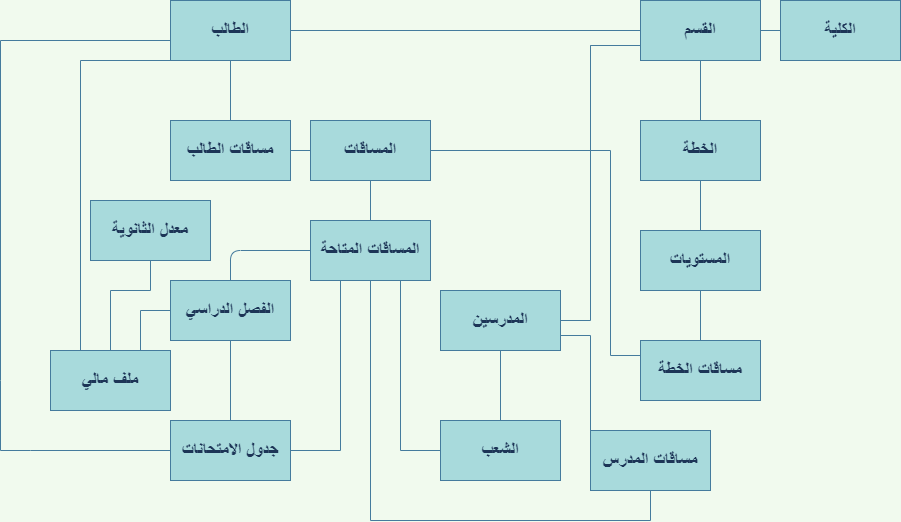

The diagram above was exported from draw.io. Its source (the exported page's mxGraphModel, read from the mxfile embedded in the PNG):
<mxGraphModel dx="2060" dy="606" grid="1" gridSize="10" guides="1" tooltips="1" connect="1" arrows="1" fold="1" page="1" pageScale="1" pageWidth="850" pageHeight="1100" background="#F1FAEE" math="0" shadow="0">
  <root>
    <mxCell id="0" />
    <mxCell id="1" parent="0" />
    <mxCell id="wHgWxm_6slUKgSl3dxJ4-1" value="&lt;b&gt;&lt;font style=&quot;font-size: 18px;&quot;&gt;الطالب&lt;/font&gt;&lt;/b&gt;" style="rounded=0;whiteSpace=wrap;html=1;fillColor=#A8DADC;strokeColor=#457B9D;fontColor=#1D3557;" parent="1" vertex="1">
      <mxGeometry x="120" y="80" width="120" height="60" as="geometry" />
    </mxCell>
    <mxCell id="wHgWxm_6slUKgSl3dxJ4-2" value="&lt;b&gt;&lt;font style=&quot;font-size: 18px;&quot;&gt;القسم&lt;/font&gt;&lt;/b&gt;" style="rounded=0;whiteSpace=wrap;html=1;fillColor=#A8DADC;strokeColor=#457B9D;fontColor=#1D3557;" parent="1" vertex="1">
      <mxGeometry x="590" y="80" width="120" height="60" as="geometry" />
    </mxCell>
    <mxCell id="wHgWxm_6slUKgSl3dxJ4-3" value="&lt;b&gt;&lt;font style=&quot;font-size: 18px;&quot;&gt;الكلية&lt;/font&gt;&lt;/b&gt;" style="rounded=0;whiteSpace=wrap;html=1;fillColor=#A8DADC;strokeColor=#457B9D;fontColor=#1D3557;" parent="1" vertex="1">
      <mxGeometry x="730" y="80" width="120" height="60" as="geometry" />
    </mxCell>
    <mxCell id="wHgWxm_6slUKgSl3dxJ4-4" value="&lt;font style=&quot;font-size: 18px;&quot;&gt;&lt;b&gt;مساقات الطالب&lt;/b&gt;&lt;/font&gt;" style="rounded=0;whiteSpace=wrap;html=1;fillColor=#A8DADC;strokeColor=#457B9D;fontColor=#1D3557;" parent="1" vertex="1">
      <mxGeometry x="120" y="200" width="120" height="60" as="geometry" />
    </mxCell>
    <mxCell id="wHgWxm_6slUKgSl3dxJ4-5" value="&lt;b&gt;&lt;font style=&quot;font-size: 18px;&quot;&gt;مساقات الخطة&lt;/font&gt;&lt;/b&gt;" style="rounded=0;whiteSpace=wrap;html=1;fillColor=#A8DADC;strokeColor=#457B9D;fontColor=#1D3557;" parent="1" vertex="1">
      <mxGeometry x="590" y="420" width="120" height="60" as="geometry" />
    </mxCell>
    <mxCell id="wHgWxm_6slUKgSl3dxJ4-6" value="&lt;font style=&quot;font-size: 18px;&quot;&gt;&lt;b&gt;الخطة&lt;/b&gt;&lt;/font&gt;" style="rounded=0;whiteSpace=wrap;html=1;fillColor=#A8DADC;strokeColor=#457B9D;fontColor=#1D3557;" parent="1" vertex="1">
      <mxGeometry x="590" y="200" width="120" height="60" as="geometry" />
    </mxCell>
    <mxCell id="wHgWxm_6slUKgSl3dxJ4-7" value="&lt;font style=&quot;font-size: 18px;&quot;&gt;&lt;b&gt;الفصل الدراسي&lt;/b&gt;&lt;/font&gt;" style="rounded=0;whiteSpace=wrap;html=1;fillColor=#A8DADC;strokeColor=#457B9D;fontColor=#1D3557;" parent="1" vertex="1">
      <mxGeometry x="120" y="360" width="120" height="60" as="geometry" />
    </mxCell>
    <mxCell id="wHgWxm_6slUKgSl3dxJ4-8" value="&lt;b&gt;&lt;font style=&quot;font-size: 18px;&quot;&gt;المدرسين&lt;/font&gt;&lt;/b&gt;" style="rounded=0;whiteSpace=wrap;html=1;fillColor=#A8DADC;strokeColor=#457B9D;fontColor=#1D3557;" parent="1" vertex="1">
      <mxGeometry x="390" y="370" width="120" height="60" as="geometry" />
    </mxCell>
    <mxCell id="wHgWxm_6slUKgSl3dxJ4-9" value="&lt;b&gt;&lt;font style=&quot;font-size: 18px;&quot;&gt;المستويات&lt;/font&gt;&lt;/b&gt;" style="rounded=0;whiteSpace=wrap;html=1;fillColor=#A8DADC;strokeColor=#457B9D;fontColor=#1D3557;" parent="1" vertex="1">
      <mxGeometry x="590" y="310" width="120" height="60" as="geometry" />
    </mxCell>
    <mxCell id="wHgWxm_6slUKgSl3dxJ4-10" value="&lt;b&gt;&lt;font style=&quot;font-size: 18px;&quot;&gt;جدول الامتحانات&lt;/font&gt;&lt;/b&gt;" style="rounded=0;whiteSpace=wrap;html=1;fillColor=#A8DADC;strokeColor=#457B9D;fontColor=#1D3557;" parent="1" vertex="1">
      <mxGeometry x="120" y="500" width="120" height="60" as="geometry" />
    </mxCell>
    <mxCell id="wHgWxm_6slUKgSl3dxJ4-11" value="&lt;font style=&quot;font-size: 18px;&quot;&gt;&lt;b&gt;الشعب&lt;/b&gt;&lt;/font&gt;" style="rounded=0;whiteSpace=wrap;html=1;fillColor=#A8DADC;strokeColor=#457B9D;fontColor=#1D3557;" parent="1" vertex="1">
      <mxGeometry x="390" y="500" width="120" height="60" as="geometry" />
    </mxCell>
    <mxCell id="wHgWxm_6slUKgSl3dxJ4-12" value="&lt;b&gt;&lt;font style=&quot;font-size: 18px;&quot;&gt;مساقات المدرس&lt;/font&gt;&lt;/b&gt;" style="rounded=0;whiteSpace=wrap;html=1;fillColor=#A8DADC;strokeColor=#457B9D;fontColor=#1D3557;" parent="1" vertex="1">
      <mxGeometry x="540" y="510" width="120" height="60" as="geometry" />
    </mxCell>
    <mxCell id="wHgWxm_6slUKgSl3dxJ4-13" value="&lt;b&gt;&lt;font style=&quot;font-size: 18px;&quot;&gt;المساقات المتاحة&lt;/font&gt;&lt;/b&gt;" style="rounded=0;whiteSpace=wrap;html=1;fillColor=#A8DADC;strokeColor=#457B9D;fontColor=#1D3557;" parent="1" vertex="1">
      <mxGeometry x="260" y="300" width="120" height="60" as="geometry" />
    </mxCell>
    <mxCell id="wHgWxm_6slUKgSl3dxJ4-14" value="" style="endArrow=none;html=1;rounded=0;fontSize=18;entryX=0;entryY=0.5;entryDx=0;entryDy=0;exitX=1;exitY=0.5;exitDx=0;exitDy=0;labelBackgroundColor=#F1FAEE;strokeColor=#457B9D;fontColor=#1D3557;" parent="1" source="wHgWxm_6slUKgSl3dxJ4-2" target="wHgWxm_6slUKgSl3dxJ4-3" edge="1">
      <mxGeometry width="50" height="50" relative="1" as="geometry">
        <mxPoint x="540" y="170" as="sourcePoint" />
        <mxPoint x="590" y="120" as="targetPoint" />
      </mxGeometry>
    </mxCell>
    <mxCell id="wHgWxm_6slUKgSl3dxJ4-15" value="" style="endArrow=none;html=1;rounded=0;fontSize=18;entryX=0.5;entryY=1;entryDx=0;entryDy=0;exitX=0.5;exitY=0;exitDx=0;exitDy=0;labelBackgroundColor=#F1FAEE;strokeColor=#457B9D;fontColor=#1D3557;" parent="1" source="wHgWxm_6slUKgSl3dxJ4-9" target="wHgWxm_6slUKgSl3dxJ4-6" edge="1">
      <mxGeometry width="50" height="50" relative="1" as="geometry">
        <mxPoint x="670" y="330" as="sourcePoint" />
        <mxPoint x="560" y="420" as="targetPoint" />
      </mxGeometry>
    </mxCell>
    <mxCell id="wHgWxm_6slUKgSl3dxJ4-16" value="" style="endArrow=none;html=1;rounded=0;fontSize=18;exitX=1;exitY=0.5;exitDx=0;exitDy=0;entryX=0;entryY=0.5;entryDx=0;entryDy=0;labelBackgroundColor=#F1FAEE;strokeColor=#457B9D;fontColor=#1D3557;" parent="1" source="wHgWxm_6slUKgSl3dxJ4-1" target="wHgWxm_6slUKgSl3dxJ4-2" edge="1">
      <mxGeometry width="50" height="50" relative="1" as="geometry">
        <mxPoint x="530" y="470" as="sourcePoint" />
        <mxPoint x="380" y="110" as="targetPoint" />
      </mxGeometry>
    </mxCell>
    <mxCell id="wHgWxm_6slUKgSl3dxJ4-17" value="" style="endArrow=none;html=1;rounded=0;fontSize=18;exitX=1;exitY=0.5;exitDx=0;exitDy=0;labelBackgroundColor=#F1FAEE;strokeColor=#457B9D;fontColor=#1D3557;" parent="1" source="wHgWxm_6slUKgSl3dxJ4-8" edge="1">
      <mxGeometry width="50" height="50" relative="1" as="geometry">
        <mxPoint x="550" y="380" as="sourcePoint" />
        <mxPoint x="540" y="125" as="targetPoint" />
        <Array as="points">
          <mxPoint x="540" y="400" />
          <mxPoint x="540" y="125" />
          <mxPoint x="590" y="125" />
        </Array>
      </mxGeometry>
    </mxCell>
    <mxCell id="wHgWxm_6slUKgSl3dxJ4-18" value="" style="endArrow=none;html=1;rounded=0;fontSize=18;entryX=0.5;entryY=1;entryDx=0;entryDy=0;exitX=0.5;exitY=0;exitDx=0;exitDy=0;labelBackgroundColor=#F1FAEE;strokeColor=#457B9D;fontColor=#1D3557;" parent="1" source="wHgWxm_6slUKgSl3dxJ4-4" target="wHgWxm_6slUKgSl3dxJ4-1" edge="1">
      <mxGeometry width="50" height="50" relative="1" as="geometry">
        <mxPoint x="280" y="220" as="sourcePoint" />
        <mxPoint x="330" y="170" as="targetPoint" />
      </mxGeometry>
    </mxCell>
    <mxCell id="wHgWxm_6slUKgSl3dxJ4-21" value="" style="endArrow=none;html=1;rounded=0;fontSize=18;entryX=0.5;entryY=1;entryDx=0;entryDy=0;exitX=0.5;exitY=0;exitDx=0;exitDy=0;labelBackgroundColor=#F1FAEE;strokeColor=#457B9D;fontColor=#1D3557;" parent="1" source="wHgWxm_6slUKgSl3dxJ4-11" target="wHgWxm_6slUKgSl3dxJ4-8" edge="1">
      <mxGeometry width="50" height="50" relative="1" as="geometry">
        <mxPoint x="380" y="500" as="sourcePoint" />
        <mxPoint x="430" y="450" as="targetPoint" />
      </mxGeometry>
    </mxCell>
    <mxCell id="wHgWxm_6slUKgSl3dxJ4-23" value="" style="endArrow=none;html=1;rounded=0;fontSize=18;exitX=0;exitY=0.5;exitDx=0;exitDy=0;labelBackgroundColor=#F1FAEE;strokeColor=#457B9D;fontColor=#1D3557;" parent="1" source="wHgWxm_6slUKgSl3dxJ4-10" edge="1">
      <mxGeometry width="50" height="50" relative="1" as="geometry">
        <mxPoint x="80" y="520" as="sourcePoint" />
        <mxPoint x="120" y="120" as="targetPoint" />
        <Array as="points">
          <mxPoint x="-20" y="530" />
          <mxPoint x="-50" y="530" />
          <mxPoint x="-50" y="460" />
          <mxPoint x="-50" y="120" />
        </Array>
      </mxGeometry>
    </mxCell>
    <mxCell id="wHgWxm_6slUKgSl3dxJ4-24" value="" style="endArrow=none;html=1;rounded=0;fontSize=18;entryX=0.5;entryY=1;entryDx=0;entryDy=0;exitX=0.5;exitY=0;exitDx=0;exitDy=0;labelBackgroundColor=#F1FAEE;strokeColor=#457B9D;fontColor=#1D3557;" parent="1" source="wHgWxm_6slUKgSl3dxJ4-10" target="wHgWxm_6slUKgSl3dxJ4-7" edge="1">
      <mxGeometry width="50" height="50" relative="1" as="geometry">
        <mxPoint x="140" y="490" as="sourcePoint" />
        <mxPoint x="190" y="440" as="targetPoint" />
      </mxGeometry>
    </mxCell>
    <mxCell id="wHgWxm_6slUKgSl3dxJ4-26" value="" style="endArrow=none;html=1;rounded=0;fontSize=18;entryX=0.75;entryY=1;entryDx=0;entryDy=0;exitX=0;exitY=0.5;exitDx=0;exitDy=0;labelBackgroundColor=#F1FAEE;strokeColor=#457B9D;fontColor=#1D3557;" parent="1" source="wHgWxm_6slUKgSl3dxJ4-11" target="wHgWxm_6slUKgSl3dxJ4-13" edge="1">
      <mxGeometry width="50" height="50" relative="1" as="geometry">
        <mxPoint x="350" y="520" as="sourcePoint" />
        <mxPoint x="380" y="390" as="targetPoint" />
        <Array as="points">
          <mxPoint x="350" y="530" />
        </Array>
      </mxGeometry>
    </mxCell>
    <mxCell id="wHgWxm_6slUKgSl3dxJ4-27" value="" style="endArrow=none;html=1;rounded=0;fontSize=18;entryX=0.5;entryY=1;entryDx=0;entryDy=0;exitX=0.5;exitY=1;exitDx=0;exitDy=0;labelBackgroundColor=#F1FAEE;strokeColor=#457B9D;fontColor=#1D3557;" parent="1" source="wHgWxm_6slUKgSl3dxJ4-13" target="wHgWxm_6slUKgSl3dxJ4-12" edge="1">
      <mxGeometry width="50" height="50" relative="1" as="geometry">
        <mxPoint x="320" y="600" as="sourcePoint" />
        <mxPoint x="680" y="590" as="targetPoint" />
        <Array as="points">
          <mxPoint x="320" y="600" />
          <mxPoint x="600" y="600" />
        </Array>
      </mxGeometry>
    </mxCell>
    <mxCell id="wHgWxm_6slUKgSl3dxJ4-28" value="" style="endArrow=none;html=1;rounded=0;fontSize=18;entryX=0.25;entryY=1;entryDx=0;entryDy=0;exitX=1;exitY=0.5;exitDx=0;exitDy=0;labelBackgroundColor=#F1FAEE;strokeColor=#457B9D;fontColor=#1D3557;" parent="1" source="wHgWxm_6slUKgSl3dxJ4-10" target="wHgWxm_6slUKgSl3dxJ4-13" edge="1">
      <mxGeometry width="50" height="50" relative="1" as="geometry">
        <mxPoint x="290" y="530" as="sourcePoint" />
        <mxPoint x="290" y="450" as="targetPoint" />
        <Array as="points">
          <mxPoint x="290" y="530" />
        </Array>
      </mxGeometry>
    </mxCell>
    <mxCell id="wHgWxm_6slUKgSl3dxJ4-30" value="&lt;b&gt;معدل الثانوية&lt;/b&gt;" style="rounded=0;whiteSpace=wrap;html=1;fontSize=18;fillColor=#A8DADC;strokeColor=#457B9D;fontColor=#1D3557;" parent="1" vertex="1">
      <mxGeometry x="40" y="280" width="120" height="60" as="geometry" />
    </mxCell>
    <mxCell id="wHgWxm_6slUKgSl3dxJ4-32" value="&lt;b&gt;ملف مالي&lt;/b&gt;" style="rounded=0;whiteSpace=wrap;html=1;fontSize=18;fillColor=#A8DADC;strokeColor=#457B9D;fontColor=#1D3557;" parent="1" vertex="1">
      <mxGeometry y="430" width="120" height="60" as="geometry" />
    </mxCell>
    <mxCell id="wHgWxm_6slUKgSl3dxJ4-33" value="" style="endArrow=none;html=1;rounded=0;fontSize=18;entryX=0;entryY=0.5;entryDx=0;entryDy=0;exitX=0.75;exitY=0;exitDx=0;exitDy=0;labelBackgroundColor=#F1FAEE;strokeColor=#457B9D;fontColor=#1D3557;" parent="1" source="wHgWxm_6slUKgSl3dxJ4-32" target="wHgWxm_6slUKgSl3dxJ4-7" edge="1">
      <mxGeometry width="50" height="50" relative="1" as="geometry">
        <mxPoint x="90" y="390" as="sourcePoint" />
        <mxPoint x="90" y="370" as="targetPoint" />
        <Array as="points">
          <mxPoint x="90" y="390" />
        </Array>
      </mxGeometry>
    </mxCell>
    <mxCell id="wHgWxm_6slUKgSl3dxJ4-34" value="" style="endArrow=none;html=1;rounded=0;fontSize=18;entryX=0;entryY=1;entryDx=0;entryDy=0;exitX=0.25;exitY=0;exitDx=0;exitDy=0;labelBackgroundColor=#F1FAEE;strokeColor=#457B9D;fontColor=#1D3557;" parent="1" source="wHgWxm_6slUKgSl3dxJ4-32" target="wHgWxm_6slUKgSl3dxJ4-1" edge="1">
      <mxGeometry width="50" height="50" relative="1" as="geometry">
        <mxPoint x="30" y="400" as="sourcePoint" />
        <mxPoint x="40" y="330" as="targetPoint" />
        <Array as="points">
          <mxPoint x="30" y="140" />
        </Array>
      </mxGeometry>
    </mxCell>
    <mxCell id="wHgWxm_6slUKgSl3dxJ4-35" value="" style="endArrow=none;html=1;rounded=0;fontSize=18;exitX=1;exitY=0.75;exitDx=0;exitDy=0;entryX=0;entryY=0;entryDx=0;entryDy=0;labelBackgroundColor=#F1FAEE;strokeColor=#457B9D;fontColor=#1D3557;" parent="1" source="wHgWxm_6slUKgSl3dxJ4-8" target="wHgWxm_6slUKgSl3dxJ4-12" edge="1">
      <mxGeometry width="50" height="50" relative="1" as="geometry">
        <mxPoint x="530" y="500" as="sourcePoint" />
        <mxPoint x="610" y="480" as="targetPoint" />
        <Array as="points">
          <mxPoint x="540" y="415" />
        </Array>
      </mxGeometry>
    </mxCell>
    <mxCell id="nBM6-IK78GtFPmoWhjQ5-1" value="" style="endArrow=none;html=1;rounded=0;entryX=0.5;entryY=1;entryDx=0;entryDy=0;exitX=0.5;exitY=0;exitDx=0;exitDy=0;labelBackgroundColor=#F1FAEE;strokeColor=#457B9D;fontColor=#1D3557;" parent="1" source="wHgWxm_6slUKgSl3dxJ4-5" target="wHgWxm_6slUKgSl3dxJ4-9" edge="1">
      <mxGeometry width="50" height="50" relative="1" as="geometry">
        <mxPoint x="750" y="420" as="sourcePoint" />
        <mxPoint x="800" y="370" as="targetPoint" />
      </mxGeometry>
    </mxCell>
    <mxCell id="nBM6-IK78GtFPmoWhjQ5-2" value="" style="endArrow=none;html=1;rounded=0;entryX=0.5;entryY=1;entryDx=0;entryDy=0;exitX=0.5;exitY=0;exitDx=0;exitDy=0;labelBackgroundColor=#F1FAEE;strokeColor=#457B9D;fontColor=#1D3557;" parent="1" source="wHgWxm_6slUKgSl3dxJ4-6" target="wHgWxm_6slUKgSl3dxJ4-2" edge="1">
      <mxGeometry width="50" height="50" relative="1" as="geometry">
        <mxPoint x="620" y="210" as="sourcePoint" />
        <mxPoint x="660" y="170" as="targetPoint" />
      </mxGeometry>
    </mxCell>
    <mxCell id="nBM6-IK78GtFPmoWhjQ5-3" value="" style="endArrow=none;html=1;rounded=0;entryX=0.5;entryY=1;entryDx=0;entryDy=0;exitX=0.5;exitY=0;exitDx=0;exitDy=0;labelBackgroundColor=#F1FAEE;strokeColor=#457B9D;fontColor=#1D3557;" parent="1" source="wHgWxm_6slUKgSl3dxJ4-32" target="wHgWxm_6slUKgSl3dxJ4-30" edge="1">
      <mxGeometry width="50" height="50" relative="1" as="geometry">
        <mxPoint x="60" y="390" as="sourcePoint" />
        <mxPoint x="90" y="360" as="targetPoint" />
        <Array as="points">
          <mxPoint x="60" y="370" />
          <mxPoint x="100" y="370" />
        </Array>
      </mxGeometry>
    </mxCell>
    <mxCell id="nBM6-IK78GtFPmoWhjQ5-4" value="&lt;b&gt;&lt;font style=&quot;font-size: 18px;&quot;&gt;المساقات&lt;/font&gt;&lt;/b&gt;" style="rounded=0;whiteSpace=wrap;html=1;fillColor=#A8DADC;strokeColor=#457B9D;fontColor=#1D3557;" parent="1" vertex="1">
      <mxGeometry x="260" y="200" width="120" height="60" as="geometry" />
    </mxCell>
    <mxCell id="nBM6-IK78GtFPmoWhjQ5-5" value="" style="endArrow=none;html=1;rounded=0;fontSize=18;entryX=0.5;entryY=1;entryDx=0;entryDy=0;exitX=0.5;exitY=0;exitDx=0;exitDy=0;labelBackgroundColor=#F1FAEE;strokeColor=#457B9D;fontColor=#1D3557;" parent="1" source="wHgWxm_6slUKgSl3dxJ4-13" target="nBM6-IK78GtFPmoWhjQ5-4" edge="1">
      <mxGeometry width="50" height="50" relative="1" as="geometry">
        <mxPoint x="280" y="320" as="sourcePoint" />
        <mxPoint x="330" y="270" as="targetPoint" />
      </mxGeometry>
    </mxCell>
    <mxCell id="nBM6-IK78GtFPmoWhjQ5-6" value="" style="endArrow=none;html=1;rounded=0;fontSize=18;entryX=0;entryY=0.5;entryDx=0;entryDy=0;exitX=1;exitY=0.5;exitDx=0;exitDy=0;labelBackgroundColor=#F1FAEE;strokeColor=#457B9D;fontColor=#1D3557;" parent="1" source="wHgWxm_6slUKgSl3dxJ4-4" target="nBM6-IK78GtFPmoWhjQ5-4" edge="1">
      <mxGeometry width="50" height="50" relative="1" as="geometry">
        <mxPoint x="210" y="320" as="sourcePoint" />
        <mxPoint x="260" y="270" as="targetPoint" />
      </mxGeometry>
    </mxCell>
    <mxCell id="nBM6-IK78GtFPmoWhjQ5-7" value="" style="endArrow=none;html=1;rounded=0;fontSize=18;exitX=1;exitY=0.5;exitDx=0;exitDy=0;entryX=0;entryY=0.25;entryDx=0;entryDy=0;labelBackgroundColor=#F1FAEE;strokeColor=#457B9D;fontColor=#1D3557;" parent="1" source="nBM6-IK78GtFPmoWhjQ5-4" target="wHgWxm_6slUKgSl3dxJ4-5" edge="1">
      <mxGeometry width="50" height="50" relative="1" as="geometry">
        <mxPoint x="430" y="300" as="sourcePoint" />
        <mxPoint x="480" y="250" as="targetPoint" />
        <Array as="points">
          <mxPoint x="560" y="230" />
          <mxPoint x="560" y="435" />
        </Array>
      </mxGeometry>
    </mxCell>
    <mxCell id="nBM6-IK78GtFPmoWhjQ5-9" value="" style="endArrow=none;html=1;rounded=1;sketch=0;fontColor=#1D3557;strokeColor=#457B9D;fillColor=#A8DADC;curved=0;entryX=0;entryY=0.5;entryDx=0;entryDy=0;exitX=0.5;exitY=0;exitDx=0;exitDy=0;" parent="1" source="wHgWxm_6slUKgSl3dxJ4-7" target="wHgWxm_6slUKgSl3dxJ4-13" edge="1">
      <mxGeometry width="50" height="50" relative="1" as="geometry">
        <mxPoint x="190" y="350" as="sourcePoint" />
        <mxPoint x="240" y="300" as="targetPoint" />
        <Array as="points">
          <mxPoint x="180" y="330" />
        </Array>
      </mxGeometry>
    </mxCell>
  </root>
</mxGraphModel>